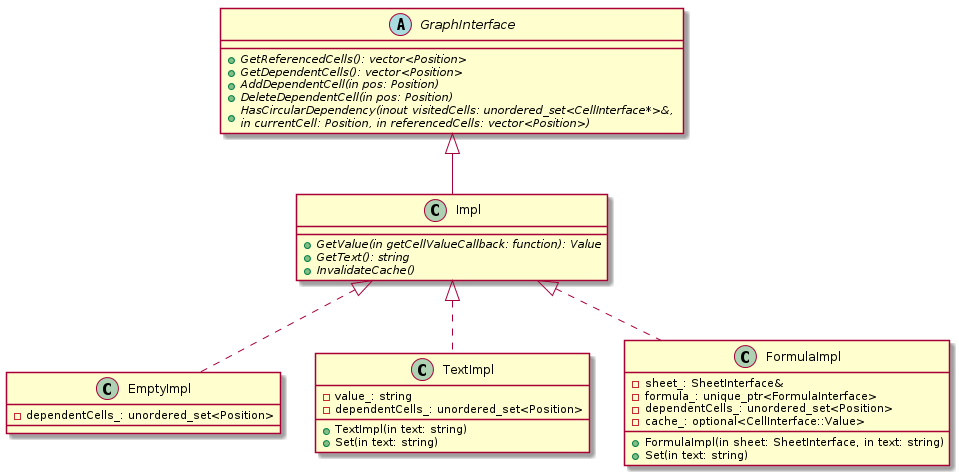

The diagram above was rendered by PlantUML. Its source (embedded in the PNG):
@startuml

abstract class GraphInterface {
    +{abstract} GetReferencedCells(): vector<Position>
    +{abstract} GetDependentCells(): vector<Position>
    +{abstract} AddDependentCell(in pos: Position)
    +{abstract} DeleteDependentCell(in pos: Position)
    +{abstract} HasCircularDependency(inout visitedCells: unordered_set<CellInterface*>&, \nin currentCell: Position, in referencedCells: vector<Position>)
}

abstract class Impl {
    +{abstract} GetValue(in getCellValueCallback: function): Value
    +{abstract} GetText(): string
    +{abstract} InvalidateCache()
}

class Impl extends GraphInterface

class EmptyImpl {
    -dependentCells_: unordered_set<Position>
}

class TextImpl {
    +TextImpl(in text: string)
    +Set(in text: string)
    -value_: string
    -dependentCells_: unordered_set<Position>
}

class FormulaImpl {
    +FormulaImpl(in sheet: SheetInterface, in text: string)
    +Set(in text: string)

    -sheet_: SheetInterface&
    -formula_: unique_ptr<FormulaInterface>
    -dependentCells_: unordered_set<Position>
    -cache_: optional<CellInterface::Value>
}

class EmptyImpl implements Impl
class TextImpl implements Impl
class FormulaImpl implements Impl

@enduml